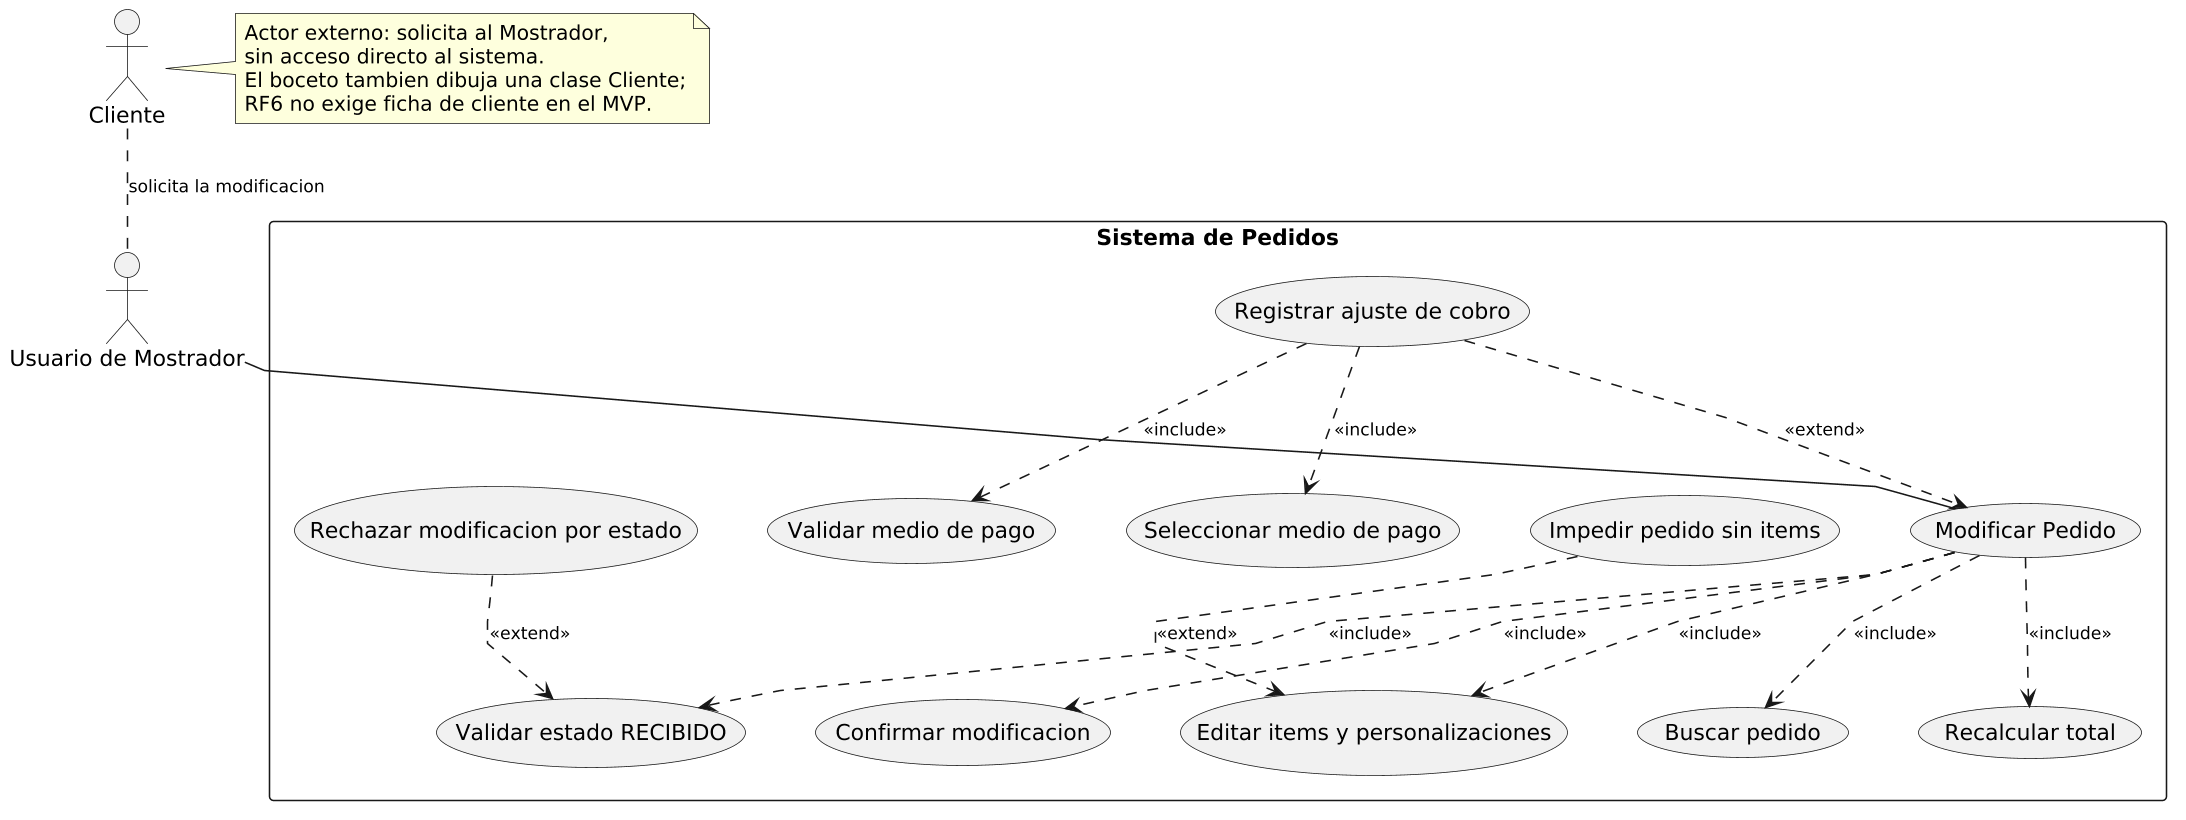

The diagram above was rendered by PlantUML. Its source (embedded in the PNG):
@startuml 02-caso-uso-modificar-pedido-02
top to bottom direction
skinparam dpi 150
skinparam nodesep 45
skinparam ranksep 60
skinparam linetype polyline
skinparam ArrowFontSize 11
hide empty members
actor Cliente
note right of Cliente
	Actor externo: solicita al Mostrador,
	sin acceso directo al sistema.
	El boceto tambien dibuja una clase Cliente;
	RF6 no exige ficha de cliente en el MVP.
end note
actor "Usuario de Mostrador" as Mostrador

Cliente .. Mostrador : solicita la modificacion

rectangle "Sistema de Pedidos" {
	usecase "Modificar Pedido" as Modificar
	usecase "Buscar pedido" as Buscar
	usecase "Validar estado RECIBIDO" as ValidarEstado
	usecase "Editar items y personalizaciones" as Editar
	usecase "Recalcular total" as Recalcular
	usecase "Registrar ajuste de cobro" as AjusteCobro
	usecase "Seleccionar medio de pago" as MedioPago
	usecase "Validar medio de pago" as ValidarPago
	usecase "Confirmar modificacion" as Confirmar
	usecase "Rechazar modificacion por estado" as RechazarEstado
	usecase "Impedir pedido sin items" as SinItems
}

Mostrador -- Modificar

Modificar .> Buscar : <<include>>
Modificar .> ValidarEstado : <<include>>
Modificar .> Editar : <<include>>
Modificar .> Recalcular : <<include>>
Modificar .> Confirmar : <<include>>

AjusteCobro .> Modificar : <<extend>>
AjusteCobro .> MedioPago : <<include>>
AjusteCobro .> ValidarPago : <<include>>

RechazarEstado .> ValidarEstado : <<extend>>
SinItems .> Editar : <<extend>>

' --- Control de ranks: caso base arriba, incluidos en fila propia debajo ---
Modificar -[hidden]down- Buscar
Modificar -[hidden]down- ValidarEstado
Modificar -[hidden]down- Editar
Modificar -[hidden]down- Recalcular
Modificar -[hidden]down- Confirmar
Buscar -[hidden]right- ValidarEstado
ValidarEstado -[hidden]right- Editar
Editar -[hidden]right- Recalcular
Recalcular -[hidden]right- Confirmar
AjusteCobro -[hidden]down- Modificar
AjusteCobro -[hidden]down- MedioPago
MedioPago -[hidden]right- ValidarPago
RechazarEstado -[hidden]down- ValidarEstado
SinItems -[hidden]down- Editar
@enduml